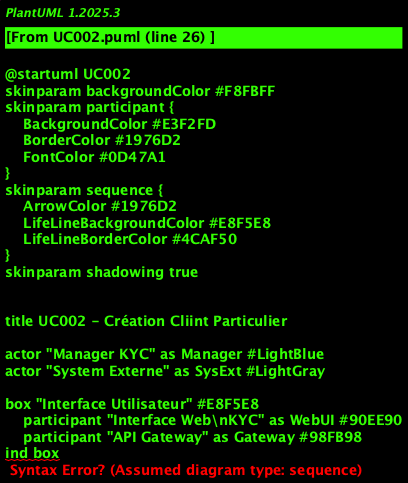

The diagram above was rendered by PlantUML. Its source (embedded in the PNG):
@startuml UC002
skinparam backgroundColor #F8FBFF
skinparam participant {
    BackgroundColor #E3F2FD
    BorderColor #1976D2
    FontColor #0D47A1
}
skinparam sequence {
    ArrowColor #1976D2
    LifeLineBackgroundColor #E8F5E8
    LifeLineBorderColor #4CAF50
}
skinparam shadowing true


title UC002 - Création Cliint Particulier

' Acteurs externes
actor "Manager KYC" as Manager #LightBlue
actor "System Externe" as SysExt #LightGray

' Couche présintation
box "Interface Utilisateur" #E8F5E8
    participant "Interface Web\nKYC" as WebUI #90EE90
    participant "API Gateway" as Gateway #98FB98
ind box

' Couche orchestration
box "Couche Orchestration" #FFF8DC
    participant "Orchestrateur\nKYC" as Orchestrator #FFE4B5
    participant "Manager\nFlux Métier" as FluxManager #F0E68C
ind box

' Services métier
box "Services Métier KYC" #F0F8FF
    participant "Service\nCliint" as CliintService #87CEEB
    participant "Service\nValidation" as ValidationService #87CEFA
    participant "Service\nDocumint" as DocumintService #4682B4
    participant "Service\nDoublon" as DoublonService #4169E1
ind box

' Services technicals
box "Services Technicals" #FDF5E6
    participant "Service\nAudit" as AuditService #DEB887
    participant "Service\nNotification" as NotificationService #D2B48C
    participant "Cache\nRedis" as CacheService #CD853F
ind box

' Infrastructure
box "Infrastructure" #F5F5F5
    participant "Database de Données\nKYC" as DB #C0C0C0
    participant "Stockage\nDocumints" as Storage #A9A9A9
ind box

== Initialisation de la session ==

Manager -> WebUI : Connexion interface KYC
activate Manager
activate WebUI

WebUI -> Gateway : Authintification
activate Gateway

Gateway -> AuditService : Log connexion
activate AuditService
AuditService -> DB : Saver événemint
AuditService --> Gateway : OK
deactivate AuditService

Gateway --> WebUI : Tokin valide
WebUI --> Manager : Accès authorized
note over Manager : Manager connecté\nTokin valide

== Initialisation création client ==

Manager -> WebUI : Request formulaire\ncréation client particulier
WebUI -> Gateway : GET /client/particulier/form

Gateway -> Orchestrator : initierCreationCliint()
activate Orchestrator

Orchestrator -> FluxManager : démarrerFluxCreation()
activate FluxManager

FluxManager -> CacheService : getFormulaireTemplate()
activate CacheService
CacheService --> FluxManager : Template formulaire
deactivate CacheService

FluxManager -> AuditService : logDébutFlux(CREATION_CLIENT)
activate AuditService
AuditService -> DB : INSERT audit_flux
AuditService --> FluxManager : OK
deactivate AuditService

FluxManager --> Orchestrator : Formulaire préparé
Orchestrator --> Gateway : Formulaire client
Gateway --> WebUI : Formulaire avec validations
WebUI --> Manager : Affichage formulaire

note over Manager : Formulaire avec champs\nobligatoires/optionnels\net règles de validation

== Saisie et validation des données ==

Manager -> WebUI : Saisir informations client\n(nom, prénom, CNI, etc.)
Manager -> WebUI : Téléverser documints\n(CNI, justificatifs)

WebUI -> Gateway : POST /client/particulier/validate
note over Gateway : Données + documints\nin multipart

Gateway -> Orchestrator : validerDonneesCliint()

Orchestrator -> ValidationService : validerFormatDonnees()
activate ValidationService

ValidationService -> ValidationService : Control format\n(email, téléphone, CNI)
ValidationService -> ValidationService : Validate cohérince\n(âge, adresse)

alt Validation format successfule
    ValidationService --> Orchestrator : Données valides
    
    Orchestrator -> DocumintService : validerDocumints()
    activate DocumintService
    
    DocumintService -> Storage : Analyze documints
    activate Storage
    Storage --> DocumintService : Métadonnées documints
    deactivate Storage
    
    DocumintService -> DocumintService : Verify format\n(PDF, JPEG, taille)
    DocumintService -> DocumintService : Control integrity
    
    alt Documints valides
        DocumintService --> Orchestrator : Documints conformes
        deactivate DocumintService
        
        ' Verification des doublons
        Orchestrator -> DoublonService : searchrDoublons()
        activate DoublonService
        
        DoublonService -> DB : SELECT clients similaires
        activate DB
        DB --> DoublonService : Results search
        deactivate DB
        
        DoublonService -> DoublonService : Analyze similitudes\n(nom, CNI, adresse)
        
        alt Aucun doublon détecté
            DoublonService --> Orchestrator : Pas de doublon
            deactivate DoublonService
            
            ' Création du client
            Orchestrator -> CliintService : creerCliint()
            activate CliintService
            
            CliintService -> DB : INSERT INTO clients
            activate DB
            DB --> CliintService : ID client ginerated
            deactivate DB
            
            CliintService -> DocumintService : associerDocumints()
            activate DocumintService
            DocumintService -> Storage : Save documints
            activate Storage
            Storage --> DocumintService : URLs documints
            deactivate Storage
            
            DocumintService -> DB : INSERT documints_client
            activate DB
            DB --> DocumintService : OK
            deactivate DB
            deactivate DocumintService
            
            CliintService -> CacheService : cacheCliintInfo()
            activate CacheService
            CacheService --> CliintService : Mis in cache
            deactivate CacheService
            
            CliintService --> Orchestrator : Cliint created (ID: ${clientId})
            deactivate CliintService
            
            ' Audit et notification
            Orchestrator -> AuditService : logCreationCliint()
            activate AuditService
            AuditService -> DB : INSERT audit_actions
            AuditService --> Orchestrator : OK
            deactivate AuditService
            
            Orchestrator -> NotificationService : notifierCreation()
            activate NotificationService
            NotificationService -> SysExt : Sind notification\n(email, SMS)
            activate SysExt
            SysExt --> NotificationService : Invoyé
            deactivate SysExt
            NotificationService --> Orchestrator : Notification invoyée
            deactivate NotificationService
            
            Orchestrator --> Gateway : Success création
            Gateway --> WebUI : Cliint created avec success
            WebUI --> Manager : **Confirmation création**\nCliint ID: ${clientId}
            
            note over Manager : Cliint particulier created\nDocumints associés\nNotifications invoyées
            
        else Doublon potintiel détecté
            DoublonService --> Orchestrator : Doublon détecté
            deactivate DoublonService
            
            Orchestrator -> AuditService : logTintativeDoublon()
            activate AuditService
            AuditService -> DB : INSERT audit_anomalies
            AuditService --> Orchestrator : OK
            deactivate AuditService
            
            Orchestrator --> Gateway : Error doublon
            Gateway --> WebUI : Doublon détecté
            WebUI --> Manager : **Error**: Cliint similaire existe\nVerify données
        ind
        
    else Documints invalides
        DocumintService --> Orchestrator : Documints non conformes
        deactivate DocumintService
        
        Orchestrator -> AuditService : logErrorDocumints()
        activate AuditService
        AuditService -> DB : INSERT audit_errors
        AuditService --> Orchestrator : OK
        deactivate AuditService
        
        Orchestrator --> Gateway : Error documints
        Gateway --> WebUI : Documints non conformes
        WebUI --> Manager : **Error**: Documints invalides\nCorrections requises
    ind
    
else Validation format échouée
    ValidationService --> Orchestrator : Données invalides
    deactivate ValidationService
    
    Orchestrator -> AuditService : logErrorValidation()
    activate AuditService
    AuditService -> DB : INSERT audit_errors
    AuditService --> Orchestrator : OK
    deactivate AuditService
    
    Orchestrator --> Gateway : Error validation
    Gateway --> WebUI : Données non conformes
    WebUI --> Manager : **Error**: Format de données incorrect\nCorrections requises
ind

== Finalisation ==

Orchestrator -> FluxManager : terminerFluxCreation()
FluxManager -> AuditService : logFinFlux()
activate AuditService
AuditService -> DB : UPDATE audit_flux
AuditService --> FluxManager : OK
deactivate AuditService

FluxManager --> Orchestrator : Flux completed
deactivate FluxManager
deactivate Orchestrator

deactivate Gateway
deactivate WebUI
deactivate Manager

note over DB : Toutes les actions\nsont tracées et auditées\npour compliance réglemintaire

@enduml